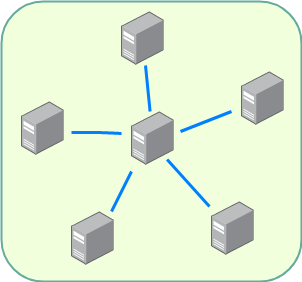

The diagram above was exported from draw.io. Its source (the exported page's mxGraphModel, read from the mxfile embedded in the PNG):
<mxGraphModel dx="865" dy="531" grid="1" gridSize="10" guides="1" tooltips="1" connect="1" arrows="1" fold="1" page="1" pageScale="1" pageWidth="827" pageHeight="1169" math="0" shadow="0">
  <root>
    <mxCell id="0" />
    <mxCell id="1" parent="0" />
    <mxCell id="ZQkqI10GigDktIhaqbwP-14" value="" style="rounded=1;whiteSpace=wrap;html=1;fillColor=#F2FFDC;strokeColor=#67AB9F;strokeWidth=2;shadow=0;glass=0;" vertex="1" parent="1">
      <mxGeometry x="70" y="80" width="300" height="280" as="geometry" />
    </mxCell>
    <mxCell id="ZQkqI10GigDktIhaqbwP-1" value="" style="points=[];aspect=fixed;html=1;align=center;shadow=0;dashed=0;image;image=img/lib/allied_telesis/computer_and_terminals/Server_Desktop.svg;" vertex="1" parent="1">
      <mxGeometry x="310" y="150" width="42.599999999999994" height="54" as="geometry" />
    </mxCell>
    <mxCell id="ZQkqI10GigDktIhaqbwP-2" value="" style="points=[];aspect=fixed;html=1;align=center;shadow=0;dashed=0;image;image=img/lib/allied_telesis/computer_and_terminals/Server_Desktop.svg;" vertex="1" parent="1">
      <mxGeometry x="190" y="90" width="42.599999999999994" height="54" as="geometry" />
    </mxCell>
    <mxCell id="ZQkqI10GigDktIhaqbwP-3" value="" style="points=[];aspect=fixed;html=1;align=center;shadow=0;dashed=0;image;image=img/lib/allied_telesis/computer_and_terminals/Server_Desktop.svg;" vertex="1" parent="1">
      <mxGeometry x="90" y="180" width="42.599999999999994" height="54" as="geometry" />
    </mxCell>
    <mxCell id="ZQkqI10GigDktIhaqbwP-4" value="" style="points=[];aspect=fixed;html=1;align=center;shadow=0;dashed=0;image;image=img/lib/allied_telesis/computer_and_terminals/Server_Desktop.svg;" vertex="1" parent="1">
      <mxGeometry x="280" y="280" width="42.599999999999994" height="54" as="geometry" />
    </mxCell>
    <mxCell id="ZQkqI10GigDktIhaqbwP-5" value="" style="points=[];aspect=fixed;html=1;align=center;shadow=0;dashed=0;image;image=img/lib/allied_telesis/computer_and_terminals/Server_Desktop.svg;" vertex="1" parent="1">
      <mxGeometry x="140.00000000000003" y="290" width="42.599999999999994" height="54" as="geometry" />
    </mxCell>
    <mxCell id="ZQkqI10GigDktIhaqbwP-6" value="" style="points=[];aspect=fixed;html=1;align=center;shadow=0;dashed=0;image;image=img/lib/allied_telesis/computer_and_terminals/Server_Desktop.svg;" vertex="1" parent="1">
      <mxGeometry x="200" y="190" width="42.599999999999994" height="54" as="geometry" />
    </mxCell>
    <mxCell id="ZQkqI10GigDktIhaqbwP-7" value="" style="endArrow=none;html=1;strokeColor=#007FFF;strokeWidth=3;" edge="1" parent="1" source="ZQkqI10GigDktIhaqbwP-6" target="ZQkqI10GigDktIhaqbwP-2">
      <mxGeometry width="50" height="50" relative="1" as="geometry">
        <mxPoint x="390" y="310" as="sourcePoint" />
        <mxPoint x="212" y="150" as="targetPoint" />
        <Array as="points" />
      </mxGeometry>
    </mxCell>
    <mxCell id="ZQkqI10GigDktIhaqbwP-9" value="" style="endArrow=none;html=1;strokeColor=#007FFF;strokeWidth=3;" edge="1" parent="1">
      <mxGeometry width="50" height="50" relative="1" as="geometry">
        <mxPoint x="190" y="212" as="sourcePoint" />
        <mxPoint x="140" y="211" as="targetPoint" />
        <Array as="points">
          <mxPoint x="170" y="211" />
        </Array>
      </mxGeometry>
    </mxCell>
    <mxCell id="ZQkqI10GigDktIhaqbwP-10" value="" style="endArrow=none;html=1;strokeColor=#007FFF;strokeWidth=3;" edge="1" parent="1">
      <mxGeometry width="50" height="50" relative="1" as="geometry">
        <mxPoint x="249" y="210" as="sourcePoint" />
        <mxPoint x="300" y="190" as="targetPoint" />
        <Array as="points" />
      </mxGeometry>
    </mxCell>
    <mxCell id="ZQkqI10GigDktIhaqbwP-11" value="" style="endArrow=none;html=1;exitX=-0.047;exitY=0.093;exitDx=0;exitDy=0;exitPerimeter=0;strokeColor=#007FFF;strokeWidth=3;" edge="1" parent="1" source="ZQkqI10GigDktIhaqbwP-4">
      <mxGeometry width="50" height="50" relative="1" as="geometry">
        <mxPoint x="242.5996000000001" y="276.97400000000005" as="sourcePoint" />
        <mxPoint x="235.6" y="238" as="targetPoint" />
        <Array as="points" />
      </mxGeometry>
    </mxCell>
    <mxCell id="ZQkqI10GigDktIhaqbwP-12" value="" style="endArrow=none;html=1;strokeColor=#007FFF;strokeWidth=3;" edge="1" parent="1">
      <mxGeometry width="50" height="50" relative="1" as="geometry">
        <mxPoint x="180" y="290" as="sourcePoint" />
        <mxPoint x="200" y="250" as="targetPoint" />
        <Array as="points" />
      </mxGeometry>
    </mxCell>
  </root>
</mxGraphModel>